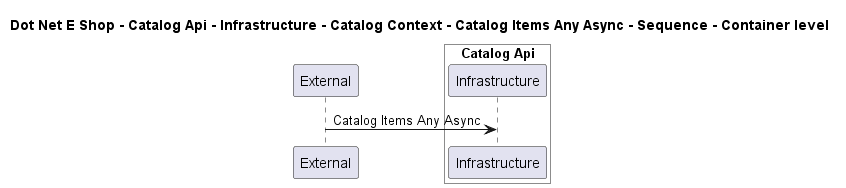

The diagram above was rendered by PlantUML. Its source (embedded in the PNG):
@startuml

title Dot Net E Shop - Catalog Api - Infrastructure - Catalog Context - Catalog Items Any Async - Sequence - Container level

participant "External" as C4InterFlow.SoftwareSystems.ExternalSystem

box "Catalog Api" #White
    participant "Infrastructure" as DotNetEShop.SoftwareSystems.CatalogApi.Containers.Infrastructure
end box


C4InterFlow.SoftwareSystems.ExternalSystem -> DotNetEShop.SoftwareSystems.CatalogApi.Containers.Infrastructure : Catalog Items Any Async


@enduml